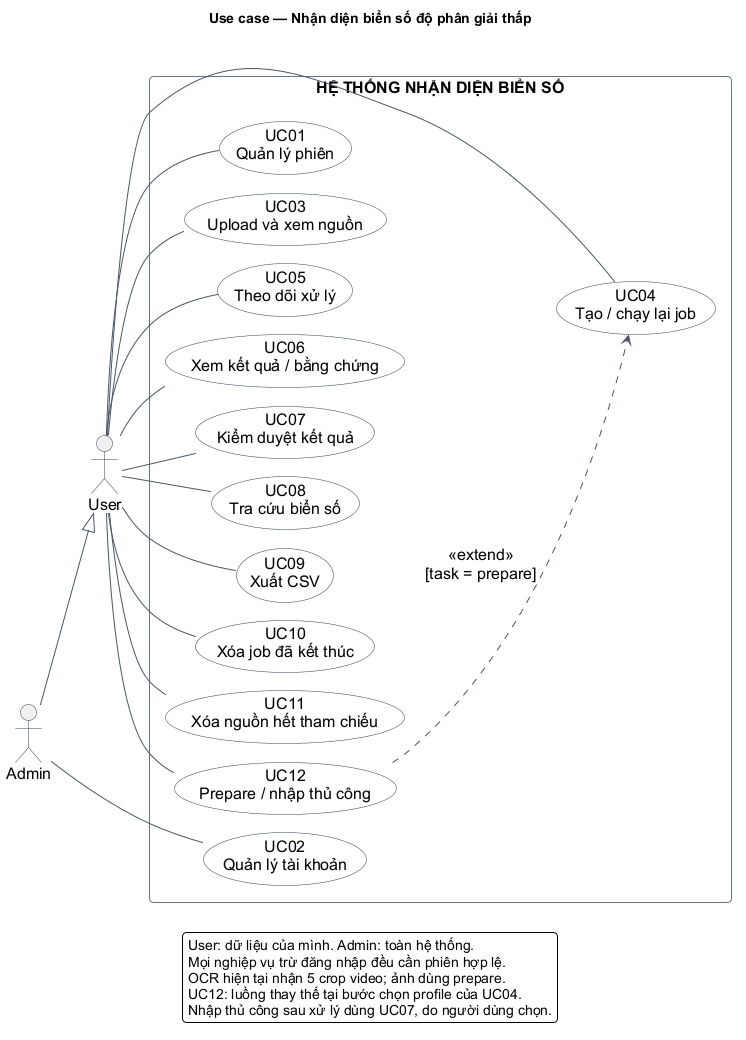

The diagram above was rendered by PlantUML. Its source (embedded in the PNG):
@startuml
!pragma layout smetana
left to right direction
skinparam defaultFontName Arial
skinparam defaultFontSize 16
skinparam backgroundColor white
skinparam shadowing false
skinparam roundCorner 8
skinparam ArrowColor #475569
skinparam ActorBorderColor #334155
skinparam UsecaseBorderColor #334155
skinparam UsecaseBackgroundColor #F8FAFC
skinparam RectangleBorderColor #64748B
skinparam packageStyle rectangle
skinparam nodesep 22
skinparam ranksep 36
scale max 1100 width
title Use case — Nhận diện biển số độ phân giải thấp

actor "User" as U
actor "Admin" as A
A --|> U

rectangle "HỆ THỐNG NHẬN DIỆN BIỂN SỐ" {
  usecase "UC01\nQuản lý phiên" as UC01
  usecase "UC02\nQuản lý tài khoản" as UC02
  usecase "UC03\nUpload và xem nguồn" as UC03
  usecase "UC04\nTạo / chạy lại job" as UC04
  usecase "UC05\nTheo dõi xử lý" as UC05
  usecase "UC06\nXem kết quả / bằng chứng" as UC06
  usecase "UC07\nKiểm duyệt kết quả" as UC07
  usecase "UC08\nTra cứu biển số" as UC08
  usecase "UC09\nXuất CSV" as UC09
  usecase "UC10\nXóa job đã kết thúc" as UC10
  usecase "UC11\nXóa nguồn hết tham chiếu" as UC11
  usecase "UC12\nPrepare / nhập thủ công" as UC12
}

U -- UC01
A -- UC02
U -- UC03
U -- UC04
U -- UC05
U -- UC06
U -- UC07
U -- UC08
U -- UC09
U -- UC10
U -- UC11
U -- UC12
UC12 ..> UC04 : <<extend>>\n[task = prepare]

legend bottom
User: dữ liệu của mình. Admin: toàn hệ thống.
Mọi nghiệp vụ trừ đăng nhập đều cần phiên hợp lệ.
OCR hiện tại nhận 5 crop video; ảnh dùng prepare.
UC12: luồng thay thế tại bước chọn profile của UC04.
Nhập thủ công sau xử lý dùng UC07, do người dùng chọn.
endlegend
@enduml